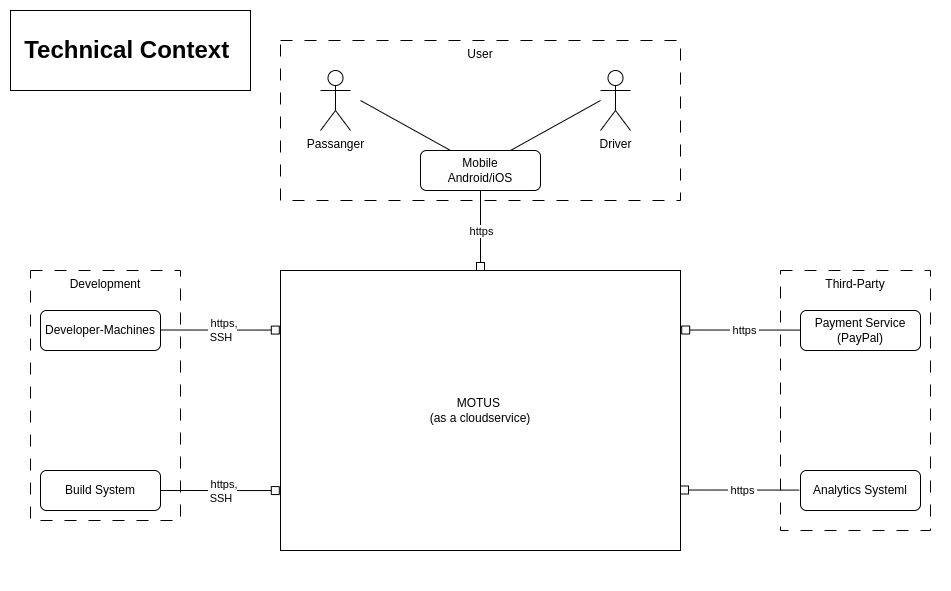

The diagram above was exported from draw.io. Its source (the exported page's mxGraphModel, read from the mxfile embedded in the PNG):
<mxGraphModel dx="2354" dy="641" grid="1" gridSize="10" guides="1" tooltips="1" connect="1" arrows="1" fold="1" page="1" pageScale="1" pageWidth="850" pageHeight="1100" math="0" shadow="0">
  <root>
    <mxCell id="0" />
    <mxCell id="1" parent="0" />
    <mxCell id="29" value="" style="rounded=0;whiteSpace=wrap;html=1;strokeColor=none;" vertex="1" parent="1">
      <mxGeometry x="-80" y="50" width="950" height="590" as="geometry" />
    </mxCell>
    <mxCell id="2" value="MOTUS&amp;nbsp;&lt;br&gt;(as a cloudservice)" style="rounded=0;whiteSpace=wrap;html=1;" parent="1" vertex="1">
      <mxGeometry x="200" y="320" width="400" height="280" as="geometry" />
    </mxCell>
    <mxCell id="3" value="Payment Service&lt;br&gt;(PayPal)" style="rounded=1;whiteSpace=wrap;html=1;" parent="1" vertex="1">
      <mxGeometry x="720" y="360" width="120" height="40" as="geometry" />
    </mxCell>
    <mxCell id="4" value="Analytics Systeml" style="rounded=1;whiteSpace=wrap;html=1;" parent="1" vertex="1">
      <mxGeometry x="720" y="520" width="120" height="40" as="geometry" />
    </mxCell>
    <mxCell id="5" value="Build System" style="rounded=1;whiteSpace=wrap;html=1;" parent="1" vertex="1">
      <mxGeometry x="-40" y="520" width="120" height="40" as="geometry" />
    </mxCell>
    <mxCell id="6" value="Developer-Machines" style="rounded=1;whiteSpace=wrap;html=1;" parent="1" vertex="1">
      <mxGeometry x="-40" y="360" width="120" height="40" as="geometry" />
    </mxCell>
    <mxCell id="8" value="Passanger" style="shape=umlActor;verticalLabelPosition=bottom;verticalAlign=top;html=1;outlineConnect=0;" parent="1" vertex="1">
      <mxGeometry x="240" y="120" width="30" height="60" as="geometry" />
    </mxCell>
    <mxCell id="9" value="Driver" style="shape=umlActor;verticalLabelPosition=bottom;verticalAlign=top;html=1;outlineConnect=0;" parent="1" vertex="1">
      <mxGeometry x="520" y="120" width="30" height="60" as="geometry" />
    </mxCell>
    <mxCell id="10" value="Mobile&lt;br&gt;Android/iOS" style="rounded=1;whiteSpace=wrap;html=1;" parent="1" vertex="1">
      <mxGeometry x="340" y="200" width="120" height="40" as="geometry" />
    </mxCell>
    <mxCell id="11" value="" style="endArrow=none;html=1;exitX=0.25;exitY=0;exitDx=0;exitDy=0;" parent="1" source="10" edge="1">
      <mxGeometry width="50" height="50" relative="1" as="geometry">
        <mxPoint x="370" y="330" as="sourcePoint" />
        <mxPoint x="280" y="150" as="targetPoint" />
      </mxGeometry>
    </mxCell>
    <mxCell id="13" value="" style="endArrow=none;html=1;exitX=0.75;exitY=0;exitDx=0;exitDy=0;" parent="1" source="10" edge="1">
      <mxGeometry width="50" height="50" relative="1" as="geometry">
        <mxPoint x="370" y="330" as="sourcePoint" />
        <mxPoint x="520" y="150" as="targetPoint" />
      </mxGeometry>
    </mxCell>
    <mxCell id="14" value="" style="endArrow=none;startArrow=box;html=1;entryX=0.5;entryY=1;entryDx=0;entryDy=0;exitX=0.5;exitY=0;exitDx=0;exitDy=0;startFill=0;endFill=0;" parent="1" source="2" target="10" edge="1">
      <mxGeometry width="50" height="50" relative="1" as="geometry">
        <mxPoint x="380" y="450" as="sourcePoint" />
        <mxPoint x="430" y="400" as="targetPoint" />
      </mxGeometry>
    </mxCell>
    <mxCell id="15" value="&amp;nbsp;https&amp;nbsp;" style="edgeLabel;html=1;align=center;verticalAlign=middle;resizable=0;points=[];" parent="14" vertex="1" connectable="0">
      <mxGeometry x="0.44" y="-1" relative="1" as="geometry">
        <mxPoint x="-1" y="18" as="offset" />
      </mxGeometry>
    </mxCell>
    <mxCell id="16" value="" style="endArrow=none;startArrow=box;html=1;entryX=1;entryY=0.5;entryDx=0;entryDy=0;exitX=-0.003;exitY=0.786;exitDx=0;exitDy=0;startFill=0;exitPerimeter=0;endFill=0;" parent="1" source="2" target="5" edge="1">
      <mxGeometry width="50" height="50" relative="1" as="geometry">
        <mxPoint x="140" y="650" as="sourcePoint" />
        <mxPoint x="140" y="570" as="targetPoint" />
      </mxGeometry>
    </mxCell>
    <mxCell id="17" value="&amp;nbsp;https,&lt;br&gt;SSH&amp;nbsp;" style="edgeLabel;html=1;align=center;verticalAlign=middle;resizable=0;points=[];" parent="16" vertex="1" connectable="0">
      <mxGeometry x="0.44" y="-1" relative="1" as="geometry">
        <mxPoint x="29" y="1" as="offset" />
      </mxGeometry>
    </mxCell>
    <mxCell id="18" value="" style="endArrow=box;startArrow=none;html=1;entryX=1;entryY=0.5;entryDx=0;entryDy=0;exitX=-0.003;exitY=0.786;exitDx=0;exitDy=0;startFill=0;exitPerimeter=0;endFill=0;" parent="1" edge="1">
      <mxGeometry width="50" height="50" relative="1" as="geometry">
        <mxPoint x="720.0000000000002" y="379.5799999999999" as="sourcePoint" />
        <mxPoint x="601.2" y="379.5" as="targetPoint" />
      </mxGeometry>
    </mxCell>
    <mxCell id="19" value="&amp;nbsp;https&amp;nbsp;" style="edgeLabel;html=1;align=center;verticalAlign=middle;resizable=0;points=[];" parent="18" vertex="1" connectable="0">
      <mxGeometry x="0.44" y="-1" relative="1" as="geometry">
        <mxPoint x="29" y="1" as="offset" />
      </mxGeometry>
    </mxCell>
    <mxCell id="20" value="" style="endArrow=box;startArrow=none;html=1;entryX=1;entryY=0.5;entryDx=0;entryDy=0;exitX=-0.003;exitY=0.786;exitDx=0;exitDy=0;startFill=0;exitPerimeter=0;endFill=0;" parent="1" edge="1">
      <mxGeometry width="50" height="50" relative="1" as="geometry">
        <mxPoint x="718.8" y="539.5799999999999" as="sourcePoint" />
        <mxPoint x="599.9999999999998" y="539.5" as="targetPoint" />
      </mxGeometry>
    </mxCell>
    <mxCell id="21" value="&amp;nbsp;https&amp;nbsp;" style="edgeLabel;html=1;align=center;verticalAlign=middle;resizable=0;points=[];" parent="20" vertex="1" connectable="0">
      <mxGeometry x="0.44" y="-1" relative="1" as="geometry">
        <mxPoint x="29" y="1" as="offset" />
      </mxGeometry>
    </mxCell>
    <mxCell id="22" value="Third-Party" style="rounded=0;whiteSpace=wrap;html=1;fillColor=none;dashed=1;dashPattern=12 12;verticalAlign=top;" parent="1" vertex="1">
      <mxGeometry x="700" y="320" width="150" height="260" as="geometry" />
    </mxCell>
    <mxCell id="23" value="User" style="rounded=0;whiteSpace=wrap;html=1;fillColor=none;dashed=1;dashPattern=12 12;verticalAlign=top;" parent="1" vertex="1">
      <mxGeometry x="200" y="90" width="400" height="160" as="geometry" />
    </mxCell>
    <mxCell id="24" value="" style="endArrow=none;startArrow=box;html=1;entryX=1;entryY=0.5;entryDx=0;entryDy=0;exitX=-0.003;exitY=0.786;exitDx=0;exitDy=0;startFill=0;exitPerimeter=0;endFill=0;" parent="1" edge="1">
      <mxGeometry width="50" height="50" relative="1" as="geometry">
        <mxPoint x="198.80000000000018" y="379.5799999999999" as="sourcePoint" />
        <mxPoint x="80" y="379.5" as="targetPoint" />
      </mxGeometry>
    </mxCell>
    <mxCell id="25" value="&amp;nbsp;https,&lt;br&gt;SSH&amp;nbsp;" style="edgeLabel;html=1;align=center;verticalAlign=middle;resizable=0;points=[];" parent="24" vertex="1" connectable="0">
      <mxGeometry x="0.44" y="-1" relative="1" as="geometry">
        <mxPoint x="29" y="1" as="offset" />
      </mxGeometry>
    </mxCell>
    <mxCell id="28" value="Development" style="rounded=0;whiteSpace=wrap;html=1;fillColor=none;dashed=1;dashPattern=12 12;verticalAlign=top;" parent="1" vertex="1">
      <mxGeometry x="-50" y="320" width="150" height="250" as="geometry" />
    </mxCell>
    <mxCell id="30" value="Technical Context&amp;nbsp;" style="text;html=1;strokeColor=default;fillColor=none;align=center;verticalAlign=middle;whiteSpace=wrap;rounded=0;fontSize=24;fontStyle=1" vertex="1" parent="1">
      <mxGeometry x="-70" y="60" width="240" height="80" as="geometry" />
    </mxCell>
  </root>
</mxGraphModel>